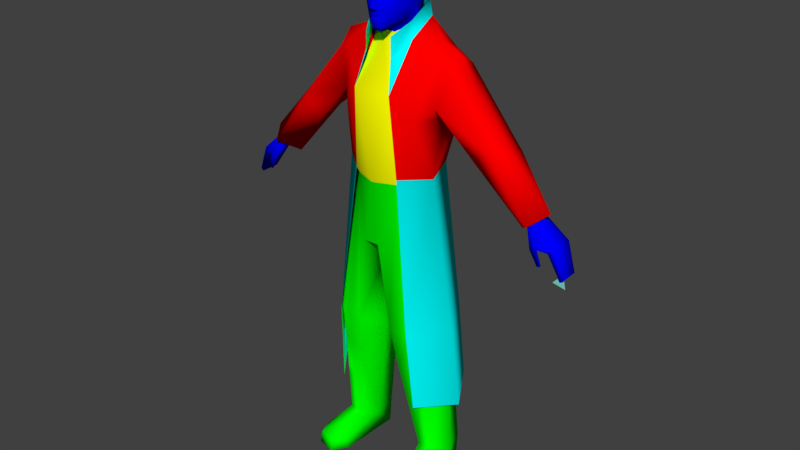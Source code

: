 # Source: officerk.blend  (saved by Blender 2.79.0; exported with 4.5.12 LTS)
import bpy
from mathutils import Matrix  # noqa: F401  (used for matrix-valued properties, if any)

bpy.ops.wm.read_factory_settings(use_empty=True)
scene = bpy.context.scene
scene.name = 'Scene'

# ---- collections
col_collection_1 = bpy.data.collections.new('Collection 1'); scene.collection.children.link(col_collection_1)

# ---- materials (node trees are filled in below, after node groups)
mat_face_and_hands = bpy.data.materials.new('face and hands')
mat_face_and_hands.alpha_threshold = 0.0
mat_face_and_hands.use_transparent_shadow = False
mat_face_and_hands.diffuse_color = (0.0, 0.0, 1.0, 1.0)
mat_face_and_hands.roughness = 0.5
mat_jacket = bpy.data.materials.new('jacket')
mat_jacket.alpha_threshold = 0.0
mat_jacket.use_transparent_shadow = False
mat_jacket.diffuse_color = (1.0, 0.0, 0.0, 1.0)
mat_jacket.roughness = 0.5
mat_pants = bpy.data.materials.new('pants')
mat_pants.alpha_threshold = 0.0
mat_pants.use_transparent_shadow = False
mat_pants.diffuse_color = (0.0, 1.0, 0.0, 1.0)
mat_pants.roughness = 0.5
mat_shirt = bpy.data.materials.new('shirt')
mat_shirt.alpha_threshold = 0.0
mat_shirt.use_transparent_shadow = False
mat_shirt.diffuse_color = (1.0, 1.0, 0.0, 1.0)
mat_shirt.roughness = 0.5
mat_jacket_2 = bpy.data.materials.new('jacket 2')
mat_jacket_2.alpha_threshold = 0.0
mat_jacket_2.use_transparent_shadow = False
mat_jacket_2.diffuse_color = (0.0, 1.0, 1.0, 1.0)
mat_jacket_2.roughness = 0.5
mat_glasses = bpy.data.materials.new('glasses')
mat_glasses.alpha_threshold = 0.0
mat_glasses.use_transparent_shadow = False
mat_glasses.diffuse_color = (0.7529, 0.7529, 0.7529, 1.0)
mat_glasses.roughness = 0.5
mat_glasses_2 = bpy.data.materials.new('glasses 2')
mat_glasses_2.alpha_threshold = 0.0
mat_glasses_2.use_transparent_shadow = False
mat_glasses_2.diffuse_color = (0.1725, 0.1569, 0.2667, 1.0)
mat_glasses_2.roughness = 0.5
mat_weap000007 = bpy.data.materials.new('WEAP000007')
mat_weap000007.alpha_threshold = 0.0
mat_weap000007.use_transparent_shadow = False
mat_weap000007.diffuse_color = (0.1765, 0.5765, 0.498, 1.0)
mat_weap000007.roughness = 0.5

# ---- material node trees

# ---- world
world_world = bpy.data.worlds.new('World'); scene.world = world_world
world_world.color = (0.05088, 0.05088, 0.05088)
world_world.use_sun_shadow = False
world_world.sun_shadow_jitter_overblur = 0.0
world_world.cycles.sampling_method = 'MANUAL'

# ---- meshes
me_obj0000000_001 = bpy.data.meshes.new('OBJ0000000.001')
me_obj0000000_001.from_pydata([(31.95, -1.477, 48.5), (33.37, 0.07422, 46.99), (31.95, 1.609, 48.52), (2.93, 5.0, 83.41), (-6.602, 5.457, 0.1797), (-1.203, 5.168, 45.08), (13.25, 0.832, 15.61), (-4.242, -5.504, 58.87), (-13.37, 0.832, 15.61), (-8.926, 0.9023, 69.21), (-3.496, -6.453, 73.23), (-26.75, 4.59, 56.32), (-7.77, 1.594, 81.16), (1.391, -6.934, 46.81), (9.645, -2.141, 6.461), (-9.645, -2.141, 6.461), (8.926, 0.9023, 69.05), (6.602, 5.457, 0.1797), (26.82, 4.676, 56.33), (7.77, 1.594, 81.16), (-2.93, 5.0, 83.41), (7.562, 9.965, 15.66), (-4.137, -1.496, 81.2), (3.496, -6.453, 73.23), (4.137, -1.496, 81.2), (5.234, 6.273, 58.68), (9.598, 5.871, 70.91), (1.16, -2.273, 80.75), (-2.825, -4.267, 87.52), (-3.152, 1.473, 81.67), (3.048, -1.879, 93.23), (26.8, -1.992, 56.32), (24.06, 1.531, 54.13), (1.684, 4.602, 82.75), (-1.031, -2.895, 93.96), (-1.454, 3.336, 93.36), (-26.74, -1.992, 56.3), (-24.06, 1.531, 54.13), (4.227, -5.504, 58.87), (-8.812, -9.188, 0.3359), (-9.664, 5.375, 0.1523), (8.812, -9.188, 0.3359), (9.664, 5.375, 0.1523), (2.93, 4.398, 86.15), (-2.93, 4.398, 86.15), (-13.51, -4.957, 0.3477), (13.51, -4.957, 0.3477), (-4.57, 4.836, 57.58), (-9.598, 5.871, 70.91), (7.168, -2.789, 6.188), (-7.168, -2.789, 6.188), (-29.09, 1.461, 58.06), (29.09, 1.461, 58.06), (8.34, -5.43, 30.82), (-8.34, -5.43, 30.82), (-7.578, 9.965, 15.66), (-7.109, -1.664, 57.92), (2.825, -4.267, 87.52), (0.0, -1.66, 45.04), (-1.391, -6.934, 46.81), (-1.684, 4.602, 82.75), (1.203, 5.168, 45.08), (-0.7383, -4.68, 82.55), (3.152, 1.473, 81.67), (1.246, 4.855, 91.2), (-9.031, -1.898, 71.09), (7.086, -1.664, 57.92), (9.031, -1.898, 71.09), (1.766, -4.327, 93.05), (-0.3672, -6.484, 86.73), (-2.988, 1.074, 83.22), (4.57, 4.836, 57.58), (-20.7, 5.293, 65.24), (-32.56, -0.2734, 48.11), (-32.53, 3.25, 48.17), (-26.01, 3.496, 57.33), (-31.24, 3.777, 53.43), (32.53, -0.2734, 48.12), (32.5, 3.25, 48.18), (26.02, 3.438, 57.37), (31.22, 3.777, 53.43), (10.55, 5.777, 76.99), (-18.1, 5.293, 62.93), (-3.41, 6.258, 47.83), (3.41, 6.258, 47.83), (-3.039, -3.273, 92.14), (18.11, 5.293, 62.86), (1.195, -2.371, 82.73), (-1.195, -2.371, 82.73), (-8.766, -1.664, 59.03), (8.758, -1.926, 78.32), (-8.758, -1.926, 78.32), (8.766, -1.664, 59.03), (-11.06, 1.828, 4.316), (11.06, 1.828, 4.316), (26.01, -0.6953, 57.36), (25.17, 1.531, 56.46), (28.7, -1.648, 53.02), (3.067, 1.402, 93.0), (-12.23, -8.418, 0.3242), (12.23, -8.418, 0.3242), (-5.258, 6.273, 58.68), (-1.16, -2.273, 80.75), (-26.0, -0.8438, 57.32), (-25.22, 1.531, 56.43), (-28.71, -1.648, 53.05), (-31.23, -0.4688, 53.42), (31.21, -0.4688, 53.41), (1.454, 3.336, 93.36), (-3.067, 1.402, 93.0), (-8.668, -1.602, 49.49), (8.668, -1.602, 49.49), (0.7695, -5.312, 83.21), (-6.875, -6.457, 0.3477), (6.875, -6.457, 0.3477), (-27.48, -1.508, 52.66), (-26.98, 1.461, 57.91), (27.48, -1.508, 52.6), (29.92, 3.984, 52.42), (30.3, -0.7578, 52.56), (28.86, -1.324, 50.03), (27.86, -0.3242, 52.79), (26.98, 1.461, 57.91), (7.32, -6.801, 31.18), (1.031, -2.895, 93.96), (0.0, 7.879, 76.16), (-0.2617, -5.27, 88.67), (0.3594, -5.645, 85.02), (-29.92, 3.984, 52.45), (-30.3, -0.7578, 52.58), (-29.65, -1.41, 50.3), (-27.86, -0.3242, 52.84), (-33.18, -0.1367, 48.55), (33.14, -0.1367, 48.58), (-28.82, -1.324, 50.06), (-29.14, -0.6172, 50.17), (-7.324, -6.801, 31.18), (-15.77, -0.793, 63.85), (-33.15, 3.016, 48.64), (-12.02, -8.039, 2.609), (12.02, -8.039, 2.609), (33.11, 3.016, 48.67), (29.59, -1.41, 50.28), (29.09, -0.6172, 50.14), (-10.55, 5.777, 76.99), (-1.193, -5.059, 84.9), (1.193, -5.059, 84.9), (-8.773, -8.691, 2.266), (8.773, -8.691, 2.266), (-1.246, 4.855, 91.2), (-5.82, 3.949, 46.59), (3.508, -6.359, 30.54), (-3.508, -6.359, 30.54), (20.79, 5.293, 65.09), (-0.007812, -6.648, 57.8), (15.81, -0.793, 63.86), (0.3945, -5.887, 85.34), (-1.766, -4.327, 93.05), (3.245, -0.7812, 86.18), (26.09, 1.496, 57.07), (4.137, -1.668, 84.27), (2.484, -4.723, 78.64), (-4.137, -1.668, 84.27), (-2.484, -4.723, 78.64), (3.73, -0.9062, 91.38), (-26.09, 1.496, 57.07), (-4.031, -5.059, 57.81), (-3.068, -1.243, 84.64), (5.82, 3.949, 46.59), (3.191, 2.52, 87.39), (1.738, 3.812, 86.3), (1.438, 4.895, 88.94), (-11.35, 1.516, 79.68), (11.35, 1.516, 79.68), (-2.492, -4.523, 89.03), (-1.809, -4.668, 88.14), (-0.6994, -4.793, 88.47), (8.438, 6.262, 69.37), (-13.29, -4.969, 2.238), (13.29, -4.969, 2.238), (-0.8789, -5.637, 86.13), (-6.344, 1.797, 4.152), (-4.066, 5.27, 28.25), (6.344, 1.797, 4.152), (4.066, 5.27, 28.25), (2.492, -4.523, 89.03), (0.8789, -5.637, 86.13), (4.012, -5.059, 57.81), (1.172, 0.2773, 94.23), (6.91, -4.605, 69.12), (-6.91, -4.605, 69.12), (-3.34, 2.414, 90.85), (19.21, -1.723, 66.68), (20.9, 1.137, 66.98), (10.77, -1.473, 77.36), (13.98, 1.707, 74.85), (-19.07, -1.723, 66.78), (-20.75, 1.137, 67.14), (-10.77, -1.473, 77.36), (-13.98, 1.707, 74.85), (-2.961, -3.719, 88.47), (2.988, 1.074, 83.22), (2.633, -0.8837, 84.41), (0.7383, -4.68, 82.55), (0.0, 5.098, 86.28), (1.809, -4.668, 88.14), (2.961, -3.719, 88.47), (-1.738, 3.812, 86.3), (-8.438, 6.262, 69.37), (6.977, 5.898, 79.09), (-8.152, 4.883, 28.25), (8.152, 4.883, 28.25), (-0.7695, -5.312, 83.21), (3.039, -3.273, 92.14), (-4.258, 6.035, 54.32), (4.258, 6.035, 54.32), (-2.02, -4.48, 84.55), (-1.172, 0.2773, 94.23), (0.6994, -4.793, 88.47), (0.0, -7.262, 58.79), (1.082, -5.211, 91.15), (-0.3945, -5.887, 85.34), (3.34, 2.414, 90.85), (-3.048, -1.879, 93.23), (-6.977, 5.898, 79.09), (-3.73, -0.9062, 91.38), (2.02, -4.48, 84.55), (-3.191, 2.52, 87.39), (-2.957, 1.184, 85.14), (0.2617, -5.27, 88.67), (0.2344, -6.32, 86.3), (0.3672, -6.484, 86.73), (2.957, 1.184, 85.14), (-1.438, 4.895, 88.94), (-12.55, -0.5703, 30.84), (-7.109, -6.469, 2.238), (7.109, -6.469, 2.238), (-0.3594, -5.645, 85.02), (12.45, -0.5703, 30.84), (-11.06, 0.2109, 28.29), (11.06, 0.2109, 28.29), (3.068, -1.243, 84.64), (-0.3594, -5.645, 85.01), (-3.245, -0.7812, 86.18), (-2.633, -0.8837, 84.41), (-1.891, -5.031, 89.24), (-1.082, -5.211, 91.15), (0.3961, -5.445, 89.14), (-2.012, -0.7148, 27.52), (2.012, -0.7148, 27.52), (-0.2344, -6.32, 86.3), (0.5781, -5.66, 84.6), (0.8516, -5.34, 84.15), (-0.8516, -5.34, 84.15), (-0.5781, -5.66, 84.6), (0.0, -2.145, 85.1), (1.387, -5.344, 87.21), (-1.387, -5.344, 87.21), (1.891, -5.031, 89.24), (16.21, 5.398, 65.01), (-1.801, -4.734, 88.82), (-2.305, -4.289, 88.55), (1.801, -4.734, 88.82), (2.305, -4.289, 88.55), (-1.16, -2.172, 82.05), (1.16, -2.172, 82.05), (3.617, -0.5586, 88.99), (-0.3961, -5.445, 89.14), (9.691, 5.719, 4.688), (-9.691, 5.719, 4.688), (-16.13, 5.398, 65.01), (-3.617, -0.5586, 88.99), (0.3594, -5.645, 85.01), (2.338, -4.508, 86.11), (-2.338, -4.508, 86.11), (3.074, -3.918, 90.68), (-3.074, -3.918, 90.68), (1.199, -4.746, 88.15), (-1.199, -4.746, 88.15), (4.438, -5.34, 23.36), (-4.438, -5.34, 23.36), (-6.473, 5.695, 4.379), (6.473, 5.695, 4.379), (1.684, 4.199, 84.35), (8.34, -4.598, 23.55), (-8.34, -4.598, 23.55), (-1.196, -4.832, 88.82), (1.196, -4.832, 88.82), (-1.684, 4.199, 84.35), (6.816, 8.934, 30.6), (-6.82, 8.934, 30.6), (-18.73, 5.398, 67.32), (18.89, 5.398, 67.23), (1.809, -4.707, 88.3), (1.199, -4.785, 88.31), (-1.199, -4.785, 88.31), (-1.809, -4.707, 88.3), (-1.196, -4.832, 88.72), (1.196, -4.832, 88.72), (1.801, -4.734, 88.73), (-1.801, -4.734, 88.73), (8.121, -5.688, 16.07), (-8.137, -5.688, 16.07), (0.4844, -5.348, 85.46), (-0.4453, -5.355, 84.99), (0.4453, -5.355, 84.99), (-0.4844, -5.348, 85.46), (1.478, -4.758, 85.0), (1.459, -4.758, 85.0), (0.4375, -5.348, 85.0), (0.4844, -5.348, 84.65), (-0.4844, -5.348, 84.65), (-0.4375, -5.348, 85.0), (-1.459, -4.758, 85.0), (-1.478, -4.758, 85.0), (-2.484, -4.723, 82.14), (2.484, -4.723, 82.14)], [], [(256, 229, 186), (85, 225, 276), (276, 157, 85), (246, 157, 276), (275, 266, 164), (275, 164, 213), (275, 213, 68), (275, 68, 220), (312, 311, 310), (310, 309, 312), (309, 310, 308), (312, 313, 311), (303, 306, 304), (304, 305, 303), (305, 307, 303), (304, 306, 314), (218, 294, 298), (294, 293, 299), (298, 294, 299), (293, 263, 299), (176, 297, 295), (295, 300, 296), (297, 300, 295), (296, 300, 261), (175, 296, 261), (278, 296, 175), (278, 295, 296), (176, 295, 278), (277, 294, 218), (205, 294, 277), (205, 293, 294), (263, 293, 205), (176, 286, 297), (297, 260, 300), (286, 260, 297), (300, 260, 261), (218, 298, 287), (298, 299, 262), (287, 298, 262), (299, 263, 262), (243, 167, 274), (274, 167, 216), (158, 273, 241), (241, 273, 226), (180, 257, 274), (274, 216, 145), (274, 145, 180), (241, 202, 158), (87, 202, 241), (167, 243, 244), (88, 167, 244), (157, 68, 124), (124, 34, 157), (68, 157, 246), (246, 220, 68), (223, 225, 85), (157, 223, 85), (34, 223, 157), (30, 213, 164), (68, 213, 30), (124, 68, 30), (176, 257, 126), (126, 257, 180), (57, 256, 273), (273, 256, 186), (273, 186, 146), (146, 226, 273), (274, 257, 28), (206, 57, 266), (57, 273, 266), (274, 28, 271), (28, 200, 271), (266, 273, 158), (278, 257, 176), (218, 256, 277), (127, 146, 255), (272, 255, 146), (255, 272, 242), (255, 237, 127), (237, 255, 145), (242, 145, 255), (126, 229, 247), (69, 231, 229), (229, 126, 69), (247, 267, 126), (237, 254, 251), (251, 127, 237), (231, 186, 229), (230, 186, 231), (253, 212, 112), (112, 252, 253), (156, 221, 242), (242, 272, 156), (254, 253, 252), (252, 251, 254), (220, 246, 267), (267, 247, 220), (231, 69, 250), (250, 230, 231), (186, 180, 221), (221, 156, 186), (250, 180, 186), (186, 230, 250), (69, 126, 180), (250, 69, 180), (251, 146, 127), (272, 146, 156), (252, 146, 251), (146, 186, 156), (267, 176, 126), (254, 237, 145), (242, 221, 145), (253, 254, 145), (145, 221, 180), (247, 218, 287), (226, 252, 112), (262, 258, 287), (252, 226, 146), (220, 247, 258), (287, 258, 247), (277, 256, 205), (267, 286, 176), (216, 212, 253), (260, 286, 245), (253, 145, 216), (246, 245, 267), (286, 267, 245), (278, 175, 257), (266, 275, 206), (275, 185, 206), (206, 263, 57), (57, 205, 256), (57, 263, 205), (220, 258, 275), (275, 258, 185), (258, 262, 185), (263, 206, 185), (262, 263, 185), (271, 200, 276), (276, 200, 174), (271, 243, 274), (167, 88, 62), (62, 212, 167), (200, 28, 261), (28, 257, 175), (28, 175, 261), (246, 276, 245), (276, 174, 245), (245, 174, 260), (261, 174, 200), (260, 174, 261), (271, 276, 225), (247, 229, 218), (226, 112, 241), (218, 229, 256), (112, 212, 62), (62, 203, 112), (62, 88, 87), (87, 203, 62), (241, 203, 87), (203, 241, 112), (216, 167, 212), (228, 244, 243), (35, 217, 188), (188, 108, 35), (149, 35, 108), (108, 64, 149), (171, 233, 149), (149, 64, 171), (170, 207, 233), (233, 171, 170), (124, 188, 217), (217, 34, 124), (191, 227, 271), (191, 271, 225), (227, 207, 228), (217, 223, 34), (35, 149, 191), (35, 191, 109), (217, 109, 223), (223, 109, 225), (233, 207, 227), (233, 227, 191), (191, 225, 109), (109, 217, 35), (149, 233, 191), (227, 243, 271), (243, 227, 228), (169, 266, 158), (222, 266, 169), (222, 164, 266), (232, 158, 202), (169, 232, 170), (158, 232, 169), (188, 124, 30), (108, 222, 64), (108, 98, 222), (188, 30, 98), (30, 164, 98), (171, 169, 170), (171, 222, 169), (222, 98, 164), (98, 108, 188), (64, 222, 171), (74, 76, 128), (78, 80, 141), (78, 118, 80), (106, 116, 76), (116, 75, 76), (116, 106, 103), (105, 134, 115), (105, 130, 134), (105, 115, 103), (103, 106, 105), (132, 106, 76), (115, 104, 103), (106, 129, 105), (132, 73, 129), (132, 129, 106), (107, 80, 122), (122, 80, 79), (122, 95, 107), (97, 117, 120), (97, 120, 142), (97, 95, 117), (95, 97, 107), (80, 133, 141), (133, 80, 107), (117, 95, 96), (107, 97, 119), (133, 119, 77), (133, 107, 119), (138, 74, 73), (138, 73, 132), (141, 77, 78), (141, 133, 77), (115, 131, 104), (115, 135, 131), (115, 134, 135), (105, 129, 131), (131, 129, 104), (104, 129, 128), (129, 73, 74), (74, 128, 129), (117, 96, 121), (117, 121, 143), (117, 143, 120), (97, 121, 119), (121, 96, 119), (96, 118, 119), (119, 78, 77), (78, 119, 118), (135, 105, 131), (105, 135, 130), (134, 130, 135), (143, 121, 97), (97, 142, 143), (120, 143, 142), (75, 104, 128), (75, 128, 76), (118, 79, 80), (79, 118, 96), (74, 138, 76), (76, 138, 132), (265, 201, 87), (201, 202, 87), (87, 88, 264), (264, 265, 87), (264, 88, 70), (70, 88, 244), (207, 170, 283), (283, 288, 207), (288, 70, 228), (288, 228, 207), (228, 70, 244), (283, 232, 201), (283, 170, 232), (232, 202, 201), (165, 36, 51), (47, 25, 71), (101, 25, 47), (56, 101, 47), (20, 22, 10), (24, 3, 23), (166, 7, 89), (166, 89, 56), (187, 66, 92), (92, 38, 187), (25, 92, 66), (101, 56, 89), (25, 66, 71), (36, 165, 37), (11, 165, 51), (165, 11, 37), (159, 52, 31), (31, 32, 159), (18, 52, 159), (159, 32, 18), (125, 3, 209), (19, 209, 3), (173, 209, 19), (125, 224, 20), (125, 20, 3), (90, 173, 19), (173, 81, 209), (173, 90, 194), (23, 38, 189), (90, 23, 189), (189, 92, 16), (189, 38, 92), (25, 177, 92), (177, 16, 92), (101, 208, 125), (25, 125, 177), (67, 189, 16), (26, 177, 209), (209, 177, 125), (208, 224, 125), (189, 67, 90), (25, 101, 125), (177, 26, 16), (90, 67, 194), (26, 209, 81), (67, 155, 192), (192, 194, 67), (16, 155, 67), (52, 192, 31), (155, 31, 192), (31, 155, 32), (65, 196, 137), (196, 65, 198), (9, 65, 137), (51, 36, 196), (137, 196, 36), (36, 37, 137), (197, 199, 144), (197, 144, 291), (198, 199, 197), (198, 197, 196), (292, 193, 153), (193, 81, 195), (193, 292, 81), (194, 193, 195), (194, 192, 193), (173, 194, 195), (81, 173, 195), (172, 199, 198), (144, 199, 172), (196, 197, 51), (72, 11, 51), (72, 51, 197), (192, 52, 193), (153, 52, 18), (153, 193, 52), (291, 72, 197), (292, 259, 26), (26, 81, 292), (259, 292, 153), (259, 153, 86), (155, 259, 86), (259, 16, 26), (16, 259, 155), (86, 18, 32), (86, 153, 18), (32, 155, 86), (291, 48, 270), (48, 291, 144), (270, 72, 291), (270, 82, 72), (137, 82, 270), (270, 48, 9), (9, 137, 270), (82, 37, 11), (82, 11, 72), (37, 82, 137), (12, 20, 224), (172, 12, 224), (91, 12, 172), (10, 190, 7), (91, 190, 10), (190, 9, 89), (190, 89, 7), (101, 89, 208), (208, 89, 9), (65, 9, 190), (48, 224, 208), (208, 9, 48), (190, 91, 65), (65, 91, 198), (48, 144, 224), (172, 224, 144), (172, 198, 91), (60, 33, 3), (3, 20, 60), (19, 3, 33), (60, 20, 12), (19, 24, 90), (19, 3, 24), (90, 24, 23), (12, 22, 20), (91, 10, 22), (91, 22, 12), (210, 5, 182), (45, 93, 40), (93, 45, 178), (45, 39, 99), (45, 113, 39), (113, 40, 4), (40, 113, 45), (113, 147, 39), (147, 113, 235), (4, 281, 181), (50, 147, 235), (181, 235, 113), (181, 113, 4), (50, 235, 181), (139, 99, 39), (139, 39, 147), (45, 99, 139), (139, 178, 45), (50, 15, 139), (139, 147, 50), (269, 281, 4), (269, 4, 40), (15, 178, 139), (15, 93, 178), (42, 268, 94), (46, 42, 94), (94, 179, 46), (46, 100, 41), (46, 41, 114), (114, 17, 42), (42, 46, 114), (114, 41, 148), (148, 236, 114), (17, 183, 282), (49, 236, 148), (183, 114, 236), (183, 17, 114), (49, 183, 236), (140, 41, 100), (140, 148, 41), (46, 140, 100), (140, 46, 179), (49, 140, 14), (140, 49, 148), (268, 17, 282), (268, 42, 17), (14, 140, 179), (14, 179, 94), (154, 166, 59), (13, 187, 154), (154, 59, 13), (110, 54, 166), (166, 54, 152), (111, 187, 53), (53, 187, 151), (151, 187, 13), (152, 59, 166), (93, 15, 239), (239, 15, 285), (94, 240, 14), (14, 240, 284), (284, 279, 49), (49, 14, 284), (50, 280, 285), (285, 15, 50), (183, 279, 249), (183, 49, 279), (279, 151, 249), (284, 240, 53), (53, 279, 284), (279, 53, 151), (181, 248, 280), (181, 280, 50), (280, 248, 152), (285, 54, 239), (54, 285, 280), (280, 152, 54), (54, 110, 239), (152, 248, 58), (152, 58, 59), (166, 56, 110), (53, 240, 111), (151, 13, 58), (151, 58, 249), (111, 66, 187), (111, 168, 71), (110, 47, 150), (210, 150, 5), (184, 282, 183), (184, 183, 249), (211, 240, 94), (211, 94, 268), (184, 211, 268), (184, 268, 282), (182, 248, 181), (182, 181, 281), (182, 281, 269), (182, 269, 210), (58, 5, 61), (150, 210, 239), (239, 110, 150), (40, 93, 269), (182, 5, 58), (182, 58, 248), (110, 56, 47), (168, 111, 240), (240, 211, 168), (211, 184, 61), (211, 61, 168), (184, 249, 58), (184, 58, 61), (111, 71, 66), (58, 13, 59), (210, 269, 93), (210, 93, 239), (84, 61, 5), (168, 215, 71), (150, 47, 214), (5, 150, 83), (215, 214, 47), (47, 71, 215), (215, 84, 83), (83, 214, 215), (5, 83, 84), (150, 214, 83), (61, 84, 168), (168, 84, 215), (166, 219, 7), (63, 19, 33), (154, 219, 166), (29, 60, 12), (102, 12, 10), (27, 23, 19), (19, 63, 27), (12, 102, 29), (23, 102, 10), (23, 27, 102), (23, 10, 219), (219, 10, 7), (219, 38, 23), (187, 38, 219), (187, 219, 154), (63, 201, 265), (63, 265, 27), (264, 70, 29), (264, 29, 102), (27, 265, 264), (264, 102, 27), (33, 283, 63), (63, 283, 201), (60, 29, 288), (288, 29, 70), (33, 60, 288), (288, 283, 33), (23, 24, 161), (160, 161, 24), (160, 3, 43), (160, 24, 3), (316, 161, 160), (22, 163, 162), (163, 315, 162), (20, 162, 44), (162, 20, 22), (10, 163, 22), (3, 20, 204), (204, 20, 44), (3, 204, 43), (38, 123, 92), (92, 123, 238), (301, 6, 123), (123, 6, 238), (21, 55, 290), (21, 290, 289), (6, 289, 238), (6, 21, 289), (238, 289, 25), (238, 25, 92), (290, 101, 25), (290, 25, 289), (7, 89, 136), (136, 89, 234), (234, 89, 101), (101, 290, 234), (234, 8, 136), (136, 8, 302), (8, 234, 290), (290, 55, 8), (0, 1, 2)])
me_obj0000000_001.polygons.foreach_set('use_smooth', [True] * 590)
me_obj0000000_001.polygons.foreach_set('material_index', [0, 0, 0, 0, 0, 0, 0, 0, 0, 0, 0, 0, 0, 0, 0, 0, 0, 0, 0, 0, 0, 0, 0, 0, 0, 0, 0, 0, 0, 0, 0, 0, 0, 0, 0, 0, 0, 0, 0, 0, 0, 0, 0, 0, 0, 0, 0, 0, 0, 0, 0, 0, 0, 0, 0, 0, 0, 0, 0, 0, 0, 0, 0, 0, 0, 0, 0, 0, 0, 0, 0, 0, 0, 0, 0, 0, 0, 0, 0, 0, 0, 0, 0, 0, 0, 0, 0, 0, 0, 0, 0, 0, 0, 0, 0, 0, 0, 0, 0, 0, 0, 0, 0, 0, 0, 0, 0, 0, 0, 0, 0, 0, 0, 0, 0, 0, 0, 0, 0, 0, 0, 0, 0, 0, 0, 0, 0, 0, 0, 0, 0, 0, 0, 0, 0, 0, 0, 0, 0, 0, 0, 0, 0, 0, 0, 0, 0, 0, 0, 0, 0, 0, 0, 0, 0, 0, 0, 0, 0, 0, 0, 0, 0, 0, 0, 0, 0, 0, 0, 0, 0, 0, 0, 0, 0, 0, 0, 0, 0, 0, 0, 0, 0, 0, 0, 0, 0, 0, 0, 0, 0, 0, 0, 0, 0, 0, 0, 0, 0, 0, 0, 0, 0, 0, 0, 0, 0, 0, 0, 0, 0, 0, 0, 0, 0, 0, 0, 0, 0, 0, 0, 0, 0, 0, 0, 0, 0, 0, 0, 0, 0, 0, 0, 0, 0, 0, 0, 0, 0, 0, 0, 0, 0, 0, 0, 0, 0, 0, 0, 0, 0, 0, 0, 0, 0, 0, 0, 0, 0, 0, 0, 0, 0, 0, 0, 0, 0, 0, 0, 0, 0, 0, 0, 0, 0, 0, 0, 0, 1, 1, 1, 1, 1, 1, 1, 1, 1, 1, 1, 1, 1, 1, 1, 1, 1, 1, 1, 1, 1, 1, 1, 1, 1, 1, 1, 1, 1, 1, 1, 1, 1, 1, 1, 1, 1, 1, 1, 1, 1, 1, 1, 1, 1, 1, 1, 1, 1, 1, 1, 1, 1, 1, 1, 1, 1, 1, 1, 1, 1, 1, 1, 1, 1, 1, 1, 1, 1, 1, 1, 1, 1, 1, 1, 1, 1, 1, 1, 1, 1, 1, 1, 1, 1, 1, 1, 1, 1, 1, 1, 1, 1, 1, 1, 1, 1, 1, 1, 1, 1, 1, 1, 1, 1, 1, 1, 1, 1, 1, 1, 1, 1, 1, 1, 1, 1, 1, 1, 1, 1, 1, 1, 1, 2, 2, 2, 2, 2, 2, 2, 2, 2, 2, 2, 2, 2, 2, 2, 2, 2, 2, 2, 2, 2, 2, 2, 2, 2, 2, 2, 2, 2, 2, 2, 2, 2, 2, 2, 2, 2, 2, 2, 2, 2, 2, 2, 2, 2, 2, 2, 2, 2, 2, 2, 2, 2, 2, 2, 2, 2, 2, 2, 2, 2, 2, 2, 2, 2, 2, 2, 2, 2, 2, 2, 2, 2, 2, 2, 2, 2, 2, 2, 2, 2, 2, 2, 2, 2, 2, 2, 2, 2, 2, 2, 2, 2, 2, 2, 2, 2, 2, 2, 2, 2, 2, 2, 2, 2, 2, 2, 2, 2, 2, 2, 2, 2, 2, 2, 2, 2, 2, 2, 2, 2, 2, 2, 2, 2, 2, 2, 3, 3, 3, 3, 3, 3, 3, 3, 3, 3, 3, 3, 3, 3, 3, 3, 3, 3, 3, 3, 3, 3, 3, 3, 3, 3, 3, 4, 4, 4, 4, 4, 4, 4, 4, 4, 4, 4, 4, 4, 4, 4, 4, 4, 4, 4, 4, 4, 4, 4, 4, 4, 4, 4, 4, 4, 4, 4, 4, 4, 7])
_uv = me_obj0000000_001.uv_layers.new(name='UVMap')
_uv.uv.foreach_set('vector', [0.1804, 0.3686, 0.2471, 0.4235, 0.2196, 0.3098, 0.4667, 0.6353, 0.5373, 0.5451, 0.4588, 0.5647, 0.4588, 0.5647, 0.3727, 0.6526, 0.4667, 0.6353, 0.3176, 0.5647, 0.3727, 0.6526, 0.4588, 0.5647, 0.08627, 0.5647, 0.01961, 0.4196, 0.007843, 0.549, 0.08627, 0.5647, 0.007843, 0.549, 0.07059, 0.6431, 0.08627, 0.5647, 0.07059, 0.6431, 0.1571, 0.6555, 0.08627, 0.5647, 0.1571, 0.6555, 0.2078, 0.5647, 0.9882, 0.05098, 0.9098, 0.01961, 0.9098, 0.1882, 0.9098, 0.1882, 0.9882, 0.1569, 0.9882, 0.05098, 0.9882, 0.1569, 0.9098, 0.1882, 0.9843, 0.1961, 0.9882, 0.05098, 0.9882, 0.007843, 0.9098, 0.01961, 0.9098, 0.1882, 0.9098, 0.01961, 0.9882, 0.05098, 0.9882, 0.05098, 0.9882, 0.1569, 0.9098, 0.1882, 0.9882, 0.1569, 0.9843, 0.1961, 0.9098, 0.1882, 0.9882, 0.05098, 0.9098, 0.01961, 0.9882, 0.007843, 0.2078, 0.4157, 0.1843, 0.4118, 0.1843, 0.4314, 0.1843, 0.4118, 0.1451, 0.4078, 0.1451, 0.4314, 0.1843, 0.4314, 0.1843, 0.4118, 0.1451, 0.4314, 0.1451, 0.4078, 0.1216, 0.4196, 0.1451, 0.4314, 0.3216, 0.4157, 0.3451, 0.4314, 0.3451, 0.4118, 0.3451, 0.4118, 0.3843, 0.4314, 0.3843, 0.4078, 0.3451, 0.4314, 0.3843, 0.4314, 0.3451, 0.4118, 0.3843, 0.4078, 0.3843, 0.4314, 0.4118, 0.4196, 0.3843, 0.4, 0.3843, 0.4078, 0.4118, 0.4196, 0.3451, 0.4039, 0.3843, 0.4078, 0.3843, 0.4, 0.3451, 0.4039, 0.3451, 0.4118, 0.3843, 0.4078, 0.3216, 0.4157, 0.3451, 0.4118, 0.3451, 0.4039, 0.1843, 0.4039, 0.1843, 0.4118, 0.2078, 0.4157, 0.1451, 0.4, 0.1843, 0.4118, 0.1843, 0.4039, 0.1451, 0.4, 0.1451, 0.4078, 0.1843, 0.4118, 0.1216, 0.4196, 0.1451, 0.4078, 0.1451, 0.4, 0.3216, 0.4157, 0.3451, 0.4392, 0.3451, 0.4314, 0.3451, 0.4314, 0.3843, 0.4392, 0.3843, 0.4314, 0.3451, 0.4392, 0.3843, 0.4392, 0.3451, 0.4314, 0.3843, 0.4314, 0.3843, 0.4392, 0.4118, 0.4196, 0.2078, 0.4157, 0.1843, 0.4314, 0.1843, 0.4392, 0.1843, 0.4314, 0.1451, 0.4314, 0.1451, 0.4392, 0.1843, 0.4392, 0.1843, 0.4314, 0.1451, 0.4392, 0.1451, 0.4314, 0.1216, 0.4196, 0.1451, 0.4392, 0.5137, 0.2667, 0.4784, 0.1569, 0.4098, 0.2765, 0.4098, 0.2765, 0.4784, 0.1569, 0.3882, 0.2118, 0.02745, 0.2706, 0.1196, 0.2827, 0.06275, 0.1569, 0.06275, 0.1569, 0.1196, 0.2827, 0.1412, 0.2118, 0.3176, 0.3098, 0.349, 0.3686, 0.4098, 0.2765, 0.4098, 0.2765, 0.3882, 0.2118, 0.3373, 0.2431, 0.4098, 0.2765, 0.3373, 0.2431, 0.3176, 0.3098, 0.06275, 0.1569, 0.04706, 0.1294, 0.02745, 0.2706, 0.2039, 0.09804, 0.04706, 0.1294, 0.06275, 0.1569, 0.4784, 0.1569, 0.5137, 0.2667, 0.4902, 0.1294, 0.3216, 0.09804, 0.4784, 0.1569, 0.4902, 0.1294, 0.3727, 0.6526, 0.1571, 0.6555, 0.1804, 0.7216, 0.1804, 0.7216, 0.3373, 0.7216, 0.3727, 0.6526, 0.1571, 0.6555, 0.3727, 0.6526, 0.3176, 0.5647, 0.3176, 0.5647, 0.2078, 0.5647, 0.1571, 0.6555, 0.5216, 0.6824, 0.5373, 0.5451, 0.4667, 0.6353, 0.3727, 0.6526, 0.5216, 0.6824, 0.4667, 0.6353, 0.3373, 0.7216, 0.5216, 0.6824, 0.3727, 0.6526, 0.01961, 0.6784, 0.07059, 0.6431, 0.007843, 0.549, 0.1571, 0.6555, 0.07059, 0.6431, 0.01961, 0.6784, 0.1804, 0.7216, 0.1571, 0.6555, 0.01961, 0.6784, 0.3216, 0.4157, 0.349, 0.3686, 0.2824, 0.4235, 0.2824, 0.4235, 0.349, 0.3686, 0.3176, 0.3098, 0.1137, 0.3686, 0.1804, 0.3686, 0.1196, 0.2827, 0.1196, 0.2827, 0.1804, 0.3686, 0.2196, 0.3098, 0.1196, 0.2827, 0.2196, 0.3098, 0.2, 0.2431, 0.2, 0.2431, 0.1412, 0.2118, 0.1196, 0.2827, 0.4098, 0.2765, 0.349, 0.3686, 0.4196, 0.3686, 0.08627, 0.4196, 0.1137, 0.3686, 0.01961, 0.4196, 0.1137, 0.3686, 0.1196, 0.2827, 0.01961, 0.4196, 0.4098, 0.2765, 0.4196, 0.3686, 0.5216, 0.4196, 0.4196, 0.3686, 0.4471, 0.4196, 0.5216, 0.4196, 0.01961, 0.4196, 0.1196, 0.2827, 0.02745, 0.2706, 0.3451, 0.4039, 0.349, 0.3686, 0.3216, 0.4157, 0.2078, 0.4157, 0.1804, 0.3686, 0.1843, 0.4039, 0.2471, 0.2431, 0.2, 0.2431, 0.2667, 0.251, 0.2471, 0.2549, 0.2667, 0.251, 0.2, 0.2431, 0.2667, 0.251, 0.2471, 0.2549, 0.2902, 0.2549, 0.2667, 0.251, 0.2863, 0.2431, 0.2471, 0.2431, 0.2863, 0.2431, 0.2667, 0.251, 0.3373, 0.2431, 0.2902, 0.2549, 0.3373, 0.2431, 0.2667, 0.251, 0.2824, 0.4235, 0.2471, 0.4235, 0.2392, 0.4549, 0.2863, 0.3412, 0.251, 0.3412, 0.2471, 0.4235, 0.2471, 0.4235, 0.2824, 0.4235, 0.2863, 0.3412, 0.2392, 0.4549, 0.2902, 0.4549, 0.2824, 0.4235, 0.2863, 0.2431, 0.298, 0.2157, 0.2353, 0.2157, 0.2353, 0.2157, 0.2471, 0.2431, 0.2863, 0.2431, 0.251, 0.3412, 0.2196, 0.3098, 0.2471, 0.4235, 0.2549, 0.3255, 0.2196, 0.3098, 0.251, 0.3412, 0.302, 0.1922, 0.298, 0.1608, 0.2392, 0.1608, 0.2392, 0.1608, 0.2314, 0.1922, 0.302, 0.1922, 0.2392, 0.2784, 0.2941, 0.2784, 0.2902, 0.2549, 0.2902, 0.2549, 0.2471, 0.2549, 0.2392, 0.2784, 0.298, 0.2157, 0.302, 0.1922, 0.2314, 0.1922, 0.2314, 0.1922, 0.2353, 0.2157, 0.298, 0.2157, 0.2078, 0.5647, 0.3176, 0.5647, 0.2902, 0.4549, 0.2902, 0.4549, 0.2392, 0.4549, 0.2078, 0.5647, 0.251, 0.3412, 0.2863, 0.3412, 0.2824, 0.3255, 0.2824, 0.3255, 0.2549, 0.3255, 0.251, 0.3412, 0.2196, 0.3098, 0.3176, 0.3098, 0.2941, 0.2784, 0.2941, 0.2784, 0.2392, 0.2784, 0.2196, 0.3098, 0.2824, 0.3255, 0.3176, 0.3098, 0.2196, 0.3098, 0.2196, 0.3098, 0.2549, 0.3255, 0.2824, 0.3255, 0.2863, 0.3412, 0.2824, 0.4235, 0.3176, 0.3098, 0.2824, 0.3255, 0.2863, 0.3412, 0.3176, 0.3098, 0.2353, 0.2157, 0.2, 0.2431, 0.2471, 0.2431, 0.2471, 0.2549, 0.2, 0.2431, 0.2392, 0.2784, 0.2314, 0.1922, 0.2, 0.2431, 0.2353, 0.2157, 0.2, 0.2431, 0.2196, 0.3098, 0.2392, 0.2784, 0.2902, 0.4549, 0.3216, 0.4157, 0.2824, 0.4235, 0.298, 0.2157, 0.2863, 0.2431, 0.3373, 0.2431, 0.2902, 0.2549, 0.2941, 0.2784, 0.3373, 0.2431, 0.302, 0.1922, 0.298, 0.2157, 0.3373, 0.2431, 0.3373, 0.2431, 0.2941, 0.2784, 0.3176, 0.3098, 0.2392, 0.4549, 0.2078, 0.4157, 0.1843, 0.4392, 0.1412, 0.2118, 0.2314, 0.1922, 0.2392, 0.1608, 0.1451, 0.4392, 0.1804, 0.4667, 0.1843, 0.4392, 0.2314, 0.1922, 0.1412, 0.2118, 0.2, 0.2431, 0.2078, 0.5647, 0.2392, 0.4549, 0.1804, 0.4667, 0.1843, 0.4392, 0.1804, 0.4667, 0.2392, 0.4549, 0.1843, 0.4039, 0.1804, 0.3686, 0.1451, 0.4, 0.2902, 0.4549, 0.3451, 0.4392, 0.3216, 0.4157, 0.3882, 0.2118, 0.298, 0.1608, 0.302, 0.1922, 0.3843, 0.4392, 0.3451, 0.4392, 0.349, 0.4667, 0.302, 0.1922, 0.3373, 0.2431, 0.3882, 0.2118, 0.3176, 0.5647, 0.349, 0.4667, 0.2902, 0.4549, 0.3451, 0.4392, 0.2902, 0.4549, 0.349, 0.4667, 0.3451, 0.4039, 0.3843, 0.4, 0.349, 0.3686, 0.01961, 0.4196, 0.08627, 0.5647, 0.08627, 0.4196, 0.08627, 0.5647, 0.1255, 0.4667, 0.08627, 0.4196, 0.08627, 0.4196, 0.1216, 0.4196, 0.1137, 0.3686, 0.1137, 0.3686, 0.1451, 0.4, 0.1804, 0.3686, 0.1137, 0.3686, 0.1216, 0.4196, 0.1451, 0.4, 0.2078, 0.5647, 0.1804, 0.4667, 0.08627, 0.5647, 0.08627, 0.5647, 0.1804, 0.4667, 0.1255, 0.4667, 0.1804, 0.4667, 0.1451, 0.4392, 0.1255, 0.4667, 0.1216, 0.4196, 0.08627, 0.4196, 0.1255, 0.4667, 0.1451, 0.4392, 0.1216, 0.4196, 0.1255, 0.4667, 0.5216, 0.4196, 0.4471, 0.4196, 0.4588, 0.5647, 0.4588, 0.5647, 0.4471, 0.4196, 0.4039, 0.4667, 0.5216, 0.4196, 0.5137, 0.2667, 0.4098, 0.2765, 0.4784, 0.1569, 0.3216, 0.09804, 0.3255, 0.1294, 0.3255, 0.1294, 0.298, 0.1608, 0.4784, 0.1569, 0.4471, 0.4196, 0.4196, 0.3686, 0.4118, 0.4196, 0.4196, 0.3686, 0.349, 0.3686, 0.3843, 0.4, 0.4196, 0.3686, 0.3843, 0.4, 0.4118, 0.4196, 0.3176, 0.5647, 0.4588, 0.5647, 0.349, 0.4667, 0.4588, 0.5647, 0.4039, 0.4667, 0.349, 0.4667, 0.349, 0.4667, 0.4039, 0.4667, 0.3843, 0.4392, 0.4118, 0.4196, 0.4039, 0.4667, 0.4471, 0.4196, 0.3843, 0.4392, 0.4039, 0.4667, 0.4118, 0.4196, 0.5216, 0.4196, 0.4588, 0.5647, 0.5373, 0.5451, 0.2392, 0.4549, 0.2471, 0.4235, 0.2078, 0.4157, 0.1412, 0.2118, 0.2392, 0.1608, 0.06275, 0.1569, 0.2078, 0.4157, 0.2471, 0.4235, 0.1804, 0.3686, 0.2392, 0.1608, 0.298, 0.1608, 0.3255, 0.1294, 0.3255, 0.1294, 0.2157, 0.1294, 0.2392, 0.1608, 0.3255, 0.1294, 0.3216, 0.09804, 0.2039, 0.09804, 0.2039, 0.09804, 0.2157, 0.1294, 0.3255, 0.1294, 0.06275, 0.1569, 0.2157, 0.1294, 0.2039, 0.09804, 0.2157, 0.1294, 0.06275, 0.1569, 0.2392, 0.1608, 0.3882, 0.2118, 0.4784, 0.1569, 0.298, 0.1608, 0.6392, 0.1529, 0.4902, 0.1294, 0.5137, 0.2667, 0.7843, 0.5765, 0.7804, 0.6902, 0.9804, 0.6902, 0.9804, 0.6902, 0.9765, 0.5765, 0.7843, 0.5765, 0.7843, 0.4902, 0.7843, 0.5765, 0.9765, 0.5765, 0.9765, 0.5765, 0.9765, 0.4902, 0.7843, 0.4902, 0.9882, 0.3686, 0.7686, 0.3686, 0.7843, 0.4902, 0.7843, 0.4902, 0.9765, 0.4902, 0.9882, 0.3686, 0.8824, 0.2353, 0.7725, 0.2353, 0.7686, 0.3686, 0.7686, 0.3686, 0.9882, 0.3686, 0.8824, 0.2353, 0.9804, 0.7137, 0.9804, 0.6902, 0.7804, 0.6902, 0.7804, 0.6902, 0.7804, 0.7137, 0.9804, 0.7137, 0.6824, 0.502, 0.6824, 0.3294, 0.5216, 0.4196, 0.6824, 0.502, 0.5216, 0.4196, 0.5373, 0.5451, 0.6824, 0.3294, 0.7725, 0.2353, 0.6392, 0.1529, 0.7804, 0.6902, 0.5216, 0.6824, 0.7804, 0.7137, 0.7843, 0.5765, 0.7843, 0.4902, 0.6824, 0.502, 0.7843, 0.5765, 0.6824, 0.502, 0.6706, 0.6118, 0.7804, 0.6902, 0.6706, 0.6118, 0.5216, 0.6824, 0.5216, 0.6824, 0.6706, 0.6118, 0.5373, 0.5451, 0.7686, 0.3686, 0.7725, 0.2353, 0.6824, 0.3294, 0.7686, 0.3686, 0.6824, 0.3294, 0.6824, 0.502, 0.6824, 0.502, 0.5373, 0.5451, 0.6706, 0.6118, 0.6706, 0.6118, 0.7804, 0.6902, 0.7843, 0.5765, 0.7843, 0.4902, 0.7686, 0.3686, 0.6824, 0.502, 0.6824, 0.3294, 0.5137, 0.2667, 0.5216, 0.4196, 0.5137, 0.2667, 0.6824, 0.3294, 0.6392, 0.1529, 0.6824, 0.3294, 0.5216, 0.4196, 0.5137, 0.2667, 0.6824, 0.502, 0.5216, 0.4196, 0.6824, 0.3294, 0.6824, 0.502, 0.5373, 0.5451, 0.5216, 0.4196, 0.6392, 0.1529, 0.5137, 0.2667, 0.4902, 0.1294, 0.6824, 0.3294, 0.6392, 0.1529, 0.7725, 0.2353, 0.5137, 0.2667, 0.6392, 0.1529, 0.6824, 0.3294, 0.7804, 0.6902, 0.7804, 0.7137, 0.5216, 0.6824, 0.7843, 0.5765, 0.6824, 0.502, 0.7843, 0.4902, 0.7843, 0.5765, 0.6706, 0.6118, 0.6824, 0.502, 0.7804, 0.6902, 0.5216, 0.6824, 0.6706, 0.6118, 0.5216, 0.6824, 0.5373, 0.5451, 0.6706, 0.6118, 0.7686, 0.3686, 0.6824, 0.3294, 0.7725, 0.2353, 0.7686, 0.3686, 0.6824, 0.502, 0.6824, 0.3294, 0.6824, 0.502, 0.6706, 0.6118, 0.5373, 0.5451, 0.6706, 0.6118, 0.7843, 0.5765, 0.7804, 0.6902, 0.7843, 0.4902, 0.6824, 0.502, 0.7686, 0.3686, 0.3098, 0.749, 0.3608, 0.8627, 0.3098, 0.8549, 0.3098, 0.749, 0.3608, 0.8627, 0.3608, 0.749, 0.3098, 0.749, 0.3098, 0.8549, 0.3608, 0.8627, 0.549, 0.8706, 0.4431, 0.9922, 0.3608, 0.8627, 0.4431, 0.9922, 0.349, 0.9725, 0.3608, 0.8627, 0.4431, 0.9922, 0.549, 0.8706, 0.5216, 1.0, 0.6235, 0.8824, 0.7137, 0.898, 0.6275, 0.9765, 0.6235, 0.8824, 0.698, 0.8588, 0.7137, 0.898, 0.6235, 0.8824, 0.6275, 0.9765, 0.5216, 1.0, 0.5216, 1.0, 0.549, 0.8706, 0.6235, 0.8824, 0.5451, 0.749, 0.549, 0.8706, 0.3608, 0.8627, 0.6275, 0.9765, 0.6157, 1.0, 0.5216, 1.0, 0.549, 0.8706, 0.5843, 0.8549, 0.6235, 0.8824, 0.5451, 0.749, 0.5843, 0.749, 0.5843, 0.8549, 0.5451, 0.749, 0.5843, 0.8549, 0.549, 0.8706, 0.549, 0.8706, 0.3608, 0.8627, 0.4431, 0.9922, 0.4431, 0.9922, 0.3608, 0.8627, 0.349, 0.9725, 0.4431, 0.9922, 0.5216, 1.0, 0.549, 0.8706, 0.6235, 0.8824, 0.6275, 0.9765, 0.7137, 0.898, 0.6235, 0.8824, 0.7137, 0.898, 0.698, 0.8588, 0.6235, 0.8824, 0.5216, 1.0, 0.6275, 0.9765, 0.5216, 1.0, 0.6235, 0.8824, 0.549, 0.8706, 0.3608, 0.8627, 0.5451, 0.749, 0.3608, 0.749, 0.5451, 0.749, 0.3608, 0.8627, 0.549, 0.8706, 0.6275, 0.9765, 0.5216, 1.0, 0.6157, 1.0, 0.549, 0.8706, 0.6235, 0.8824, 0.5843, 0.8549, 0.5451, 0.749, 0.5843, 0.8549, 0.5843, 0.749, 0.5451, 0.749, 0.549, 0.8706, 0.5843, 0.8549, 0.3098, 0.7922, 0.3098, 0.749, 0.09804, 0.749, 0.3098, 0.7922, 0.09804, 0.749, 0.09804, 0.7922, 0.3098, 0.7922, 0.09804, 0.749, 0.3098, 0.749, 0.3098, 0.7922, 0.09804, 0.7922, 0.09804, 0.749, 0.06667, 0.949, 0.09412, 0.9216, 0.2078, 0.9765, 0.06667, 0.949, 0.01961, 0.8392, 0.09412, 0.9216, 0.06667, 0.949, 0.0, 0.851, 0.01961, 0.8392, 0.08627, 0.8706, 0.09804, 0.8588, 0.09412, 0.9216, 0.09412, 0.9216, 0.09804, 0.8588, 0.2078, 0.9765, 0.2078, 0.9765, 0.09804, 0.8588, 0.3098, 0.8549, 0.09804, 0.8588, 0.09804, 0.749, 0.3098, 0.749, 0.3098, 0.749, 0.3098, 0.8549, 0.09804, 0.8588, 0.06667, 0.949, 0.2078, 0.9765, 0.09412, 0.9216, 0.06667, 0.949, 0.09412, 0.9216, 0.01961, 0.8392, 0.06667, 0.949, 0.01961, 0.8392, 0.0, 0.851, 0.08627, 0.8706, 0.09412, 0.9216, 0.09804, 0.8588, 0.09412, 0.9216, 0.2078, 0.9765, 0.09804, 0.8588, 0.2078, 0.9765, 0.3098, 0.8549, 0.09804, 0.8588, 0.09804, 0.8588, 0.3098, 0.749, 0.09804, 0.749, 0.3098, 0.749, 0.09804, 0.8588, 0.3098, 0.8549, 0.01961, 0.8392, 0.08627, 0.8706, 0.09412, 0.9216, 0.08627, 0.8706, 0.01961, 0.8392, 0.03922, 0.8196, 0.007843, 0.8235, 0.03922, 0.8196, 0.01961, 0.8392, 0.01961, 0.8392, 0.09412, 0.9216, 0.08627, 0.8706, 0.08627, 0.8706, 0.03922, 0.8196, 0.01961, 0.8392, 0.007843, 0.8235, 0.01961, 0.8392, 0.03922, 0.8196, 0.349, 0.9725, 0.2078, 0.9765, 0.3098, 0.8549, 0.349, 0.9725, 0.3098, 0.8549, 0.3608, 0.8627, 0.3098, 0.8549, 0.349, 0.9725, 0.3608, 0.8627, 0.349, 0.9725, 0.3098, 0.8549, 0.2078, 0.9765, 0.3098, 0.749, 0.3608, 0.749, 0.3608, 0.8627, 0.3608, 0.8627, 0.3608, 0.749, 0.5451, 0.749, 0.2157, 0.003922, 0.02745, 0.003922, 0.2039, 0.09804, 0.02745, 0.003922, 0.04706, 0.1294, 0.2039, 0.09804, 0.2039, 0.09804, 0.3216, 0.09804, 0.3098, 0.003922, 0.3098, 0.003922, 0.2157, 0.003922, 0.2039, 0.09804, 0.3098, 0.003922, 0.3216, 0.09804, 0.5176, 0.007843, 0.5176, 0.007843, 0.3216, 0.09804, 0.4902, 0.1294, 0.7725, 0.2353, 0.8824, 0.2353, 0.8824, 0.003922, 0.8824, 0.003922, 0.7725, 0.003922, 0.7725, 0.2353, 0.7725, 0.003922, 0.5176, 0.007843, 0.6392, 0.1529, 0.7725, 0.003922, 0.6392, 0.1529, 0.7725, 0.2353, 0.6392, 0.1529, 0.5176, 0.007843, 0.4902, 0.1294, 0.7725, 0.003922, 0.6392, 0.1529, 0.5176, 0.007843, 0.7725, 0.003922, 0.7725, 0.2353, 0.6392, 0.1529, 0.6392, 0.1529, 0.4902, 0.1294, 0.5176, 0.007843, 0.9294, 0.2235, 0.949, 0.2824, 0.9529, 0.2275, 0.498, 0.5608, 0.902, 0.6039, 0.902, 0.5608, 0.498, 0.6039, 0.902, 0.6039, 0.498, 0.5608, 0.2588, 0.5608, 0.498, 0.6039, 0.498, 0.5608, 0.3137, 0.9373, 0.09804, 0.9373, 0.003922, 0.8314, 0.09804, 0.9373, 0.3137, 0.9373, 0.003922, 0.8314, 0.003922, 0.5608, 0.003922, 0.6039, 0.2588, 0.6039, 0.003922, 0.5608, 0.2588, 0.6039, 0.2588, 0.5608, 0.003922, 0.5608, 0.2588, 0.5608, 0.2588, 0.6039, 0.2588, 0.6039, 0.003922, 0.6039, 0.003922, 0.5608, 0.498, 0.6039, 0.2588, 0.6039, 0.2588, 0.5608, 0.498, 0.6039, 0.2588, 0.5608, 0.2588, 0.6039, 0.498, 0.6039, 0.2588, 0.5608, 0.498, 0.5608, 0.949, 0.2824, 0.9294, 0.2235, 0.9529, 0.2235, 0.9529, 0.1647, 0.9294, 0.2235, 0.9529, 0.2275, 0.9294, 0.2235, 0.9529, 0.1647, 0.9529, 0.2235, 0.9294, 0.2235, 0.9529, 0.2275, 0.949, 0.2824, 0.949, 0.2824, 0.9529, 0.2235, 0.9294, 0.2235, 0.9529, 0.1647, 0.9529, 0.2275, 0.9294, 0.2235, 0.9294, 0.2235, 0.9529, 0.2235, 0.9529, 0.1647, 0.7137, 0.8588, 0.8549, 0.9373, 0.9333, 0.8902, 0.251, 0.9176, 0.4706, 0.8902, 0.3137, 0.9373, 0.2667, 0.8784, 0.4706, 0.8902, 0.251, 0.9176, 0.7137, 0.8588, 0.4706, 0.8902, 0.5569, 0.9373, 0.7137, 0.8588, 0.5569, 0.9373, 0.8549, 0.9373, 0.1922, 0.8392, 0.2667, 0.8784, 0.251, 0.9176, 0.2667, 0.8784, 0.3294, 0.8196, 0.4706, 0.8902, 0.2667, 0.8784, 0.1922, 0.8392, 0.2353, 0.8275, 0.003922, 0.8314, 0.003922, 0.6039, 0.1294, 0.7294, 0.1922, 0.8392, 0.003922, 0.8314, 0.1294, 0.7294, 0.1294, 0.7294, 0.2588, 0.6039, 0.2549, 0.7412, 0.1294, 0.7294, 0.003922, 0.6039, 0.2588, 0.6039, 0.498, 0.6039, 0.4588, 0.7569, 0.2588, 0.6039, 0.4588, 0.7569, 0.2549, 0.7412, 0.2588, 0.6039, 0.498, 0.6039, 0.4588, 0.7569, 0.7137, 0.8588, 0.902, 0.6039, 0.7137, 0.8588, 0.9412, 0.7608, 0.2275, 0.7804, 0.1294, 0.7294, 0.2549, 0.7412, 0.3294, 0.7765, 0.4588, 0.7569, 0.4706, 0.8902, 0.9333, 0.8902, 0.9412, 0.7608, 0.7137, 0.8588, 0.4588, 0.7569, 0.4706, 0.8902, 0.7137, 0.8588, 0.1294, 0.7294, 0.2275, 0.7804, 0.1922, 0.8392, 0.902, 0.6039, 0.498, 0.6039, 0.7137, 0.8588, 0.4588, 0.7569, 0.3294, 0.7765, 0.2549, 0.7412, 0.1922, 0.8392, 0.2275, 0.7804, 0.2353, 0.8275, 0.3294, 0.7765, 0.4706, 0.8902, 0.3294, 0.8196, 0.1373, 0.2588, 0.5451, 0.2784, 0.5451, 0.2275, 0.5451, 0.2275, 0.1373, 0.2157, 0.1373, 0.2588, 0.1373, 0.2863, 0.5451, 0.2784, 0.1373, 0.2588, 0.9529, 0.1647, 0.5451, 0.2275, 0.9529, 0.2235, 0.5451, 0.2784, 0.9529, 0.2235, 0.5451, 0.2275, 0.9529, 0.2235, 0.5451, 0.2784, 0.949, 0.2824, 0.1373, 0.2588, 0.5451, 0.2275, 0.5451, 0.2784, 0.5451, 0.2275, 0.1373, 0.2588, 0.1373, 0.2157, 0.1373, 0.2863, 0.1373, 0.2588, 0.5451, 0.2784, 0.9529, 0.1647, 0.9529, 0.2235, 0.5451, 0.2275, 0.5451, 0.2784, 0.5451, 0.2275, 0.9529, 0.2235, 0.9529, 0.2235, 0.949, 0.2824, 0.5451, 0.2784, 0.549, 0.1765, 0.2235, 0.1647, 0.1333, 0.1176, 0.549, 0.1765, 0.1333, 0.1176, 0.4627, 0.1137, 0.1373, 0.2157, 0.2235, 0.1647, 0.549, 0.1765, 0.1373, 0.2157, 0.549, 0.1765, 0.5451, 0.2275, 0.4627, 0.1137, 0.549, 0.1765, 0.6196, 0.1176, 0.549, 0.1765, 0.1333, 0.1176, 0.2235, 0.1647, 0.549, 0.1765, 0.4627, 0.1137, 0.1333, 0.1176, 0.1373, 0.2157, 0.549, 0.1765, 0.2235, 0.1647, 0.1373, 0.2157, 0.5451, 0.2275, 0.549, 0.1765, 0.102, 0.1647, 0.1373, 0.2157, 0.2235, 0.1647, 0.1333, 0.1176, 0.102, 0.1647, 0.2235, 0.1647, 0.102, 0.1647, 0.2235, 0.1647, 0.1373, 0.2157, 0.1333, 0.1176, 0.2235, 0.1647, 0.102, 0.1647, 0.5451, 0.2275, 0.549, 0.1765, 0.9529, 0.1647, 0.6196, 0.1176, 0.9529, 0.09804, 0.9529, 0.1647, 0.6196, 0.1176, 0.9529, 0.1647, 0.549, 0.1765, 0.5451, 0.2275, 0.9529, 0.1647, 0.549, 0.1765, 0.6196, 0.1176, 0.9529, 0.1647, 0.9529, 0.09804, 0.6196, 0.1176, 0.549, 0.1765, 0.9529, 0.1647, 0.4627, 0.1137, 0.6196, 0.1176, 0.549, 0.1765, 0.4627, 0.1137, 0.4667, 0.05882, 0.1333, 0.06275, 0.1333, 0.06275, 0.1333, 0.1176, 0.4627, 0.1137, 0.4667, 0.05882, 0.4627, 0.1137, 0.6196, 0.1176, 0.4667, 0.05882, 0.6196, 0.1176, 0.6196, 0.06275, 0.5373, 0.01176, 0.4667, 0.05882, 0.6196, 0.06275, 0.4667, 0.05882, 0.1333, 0.007843, 0.1333, 0.06275, 0.1333, 0.007843, 0.4667, 0.05882, 0.5373, 0.01176, 0.6196, 0.06275, 0.9529, 0.09804, 0.9529, 0.03922, 0.6196, 0.06275, 0.6196, 0.1176, 0.9529, 0.09804, 0.9529, 0.03922, 0.5373, 0.01176, 0.6196, 0.06275, 0.4627, 0.1137, 0.1333, 0.06275, 0.4667, 0.05882, 0.1333, 0.06275, 0.4627, 0.1137, 0.1333, 0.1176, 0.4667, 0.05882, 0.6196, 0.1176, 0.4627, 0.1137, 0.4667, 0.05882, 0.6196, 0.06275, 0.6196, 0.1176, 0.5373, 0.01176, 0.6196, 0.06275, 0.4667, 0.05882, 0.4667, 0.05882, 0.1333, 0.06275, 0.1333, 0.007843, 0.1333, 0.007843, 0.5373, 0.01176, 0.4667, 0.05882, 0.6196, 0.06275, 0.9529, 0.03922, 0.9529, 0.09804, 0.6196, 0.06275, 0.9529, 0.09804, 0.6196, 0.1176, 0.9529, 0.03922, 0.6196, 0.06275, 0.5373, 0.01176, 0.251, 0.9176, 0.3137, 0.9373, 0.4706, 0.8902, 0.2667, 0.8784, 0.251, 0.9176, 0.4706, 0.8902, 0.1922, 0.8392, 0.251, 0.9176, 0.2667, 0.8784, 0.003922, 0.8314, 0.1294, 0.7294, 0.003922, 0.6039, 0.1922, 0.8392, 0.1294, 0.7294, 0.003922, 0.8314, 0.1294, 0.7294, 0.2549, 0.7412, 0.2588, 0.6039, 0.1294, 0.7294, 0.2588, 0.6039, 0.003922, 0.6039, 0.498, 0.6039, 0.2588, 0.6039, 0.4588, 0.7569, 0.4588, 0.7569, 0.2588, 0.6039, 0.2549, 0.7412, 0.2275, 0.7804, 0.2549, 0.7412, 0.1294, 0.7294, 0.3294, 0.7765, 0.4706, 0.8902, 0.4588, 0.7569, 0.4588, 0.7569, 0.2549, 0.7412, 0.3294, 0.7765, 0.1294, 0.7294, 0.1922, 0.8392, 0.2275, 0.7804, 0.2275, 0.7804, 0.1922, 0.8392, 0.2353, 0.8275, 0.3294, 0.7765, 0.3294, 0.8196, 0.4706, 0.8902, 0.2667, 0.8784, 0.4706, 0.8902, 0.3294, 0.8196, 0.2667, 0.8784, 0.2353, 0.8275, 0.1922, 0.8392, 0.6314, 0.8863, 0.7882, 0.8863, 0.8549, 0.9373, 0.8549, 0.9373, 0.5569, 0.9373, 0.6314, 0.8863, 0.902, 0.9216, 0.8549, 0.9373, 0.7882, 0.8863, 0.6314, 0.8863, 0.5569, 0.9373, 0.5098, 0.9216, 0.251, 0.9176, 0.09804, 0.9373, 0.1922, 0.8392, 0.251, 0.9176, 0.3137, 0.9373, 0.09804, 0.9373, 0.1922, 0.8392, 0.09804, 0.9373, 0.003922, 0.8314, 0.251, 0.9176, 0.09804, 0.9373, 0.3137, 0.9373, 0.1922, 0.8392, 0.003922, 0.8314, 0.09804, 0.9373, 0.1922, 0.8392, 0.09804, 0.9373, 0.251, 0.9176, 0.3961, 0.3961, 0.2353, 0.7255, 0.298, 0.3961, 0.01176, 0.2588, 0.1098, 0.4157, 0.01176, 0.5176, 0.1098, 0.4157, 0.01176, 0.2588, 0.06275, 0.2588, 0.8627, 0.1373, 0.9725, 0.02353, 0.9059, 0.02353, 0.8627, 0.1373, 0.9882, 0.1412, 0.9725, 0.02353, 0.9882, 0.1412, 0.9255, 0.4, 0.9843, 0.4, 0.9255, 0.4, 0.9882, 0.1412, 0.8627, 0.1373, 0.01176, 0.2588, 0.06667, 0.1412, 0.01176, 0.1412, 0.06667, 0.1412, 0.01176, 0.2588, 0.06275, 0.2588, 0.01176, 0.5176, 0.1098, 0.5176, 0.1098, 0.4157, 0.1529, 0.2157, 0.06667, 0.1412, 0.06275, 0.2588, 0.1098, 0.4157, 0.06275, 0.2588, 0.01176, 0.2588, 0.1098, 0.4157, 0.01176, 0.2588, 0.01176, 0.5176, 0.1529, 0.2157, 0.06275, 0.2588, 0.1098, 0.4157, 0.06667, 0.1412, 0.01176, 0.1412, 0.01176, 0.02745, 0.06667, 0.1412, 0.01176, 0.02745, 0.06667, 0.02745, 0.01176, 0.2588, 0.01176, 0.1412, 0.06667, 0.1412, 0.06667, 0.1412, 0.06275, 0.2588, 0.01176, 0.2588, 0.1529, 0.1137, 0.1529, 0.2157, 0.06667, 0.1412, 0.06667, 0.1412, 0.06667, 0.02745, 0.1529, 0.1137, 0.1098, 0.5176, 0.1098, 0.5961, 0.01176, 0.5961, 0.1098, 0.5176, 0.01176, 0.5961, 0.01176, 0.5176, 0.1529, 0.2157, 0.06275, 0.2588, 0.06667, 0.1412, 0.1529, 0.2157, 0.1098, 0.4157, 0.06275, 0.2588, 0.01176, 0.5176, 0.1098, 0.5176, 0.1098, 0.4157, 0.01176, 0.2588, 0.01176, 0.5176, 0.1098, 0.4157, 0.1098, 0.4157, 0.06275, 0.2588, 0.01176, 0.2588, 0.8627, 0.1373, 0.9059, 0.02353, 0.9725, 0.02353, 0.8627, 0.1373, 0.9725, 0.02353, 0.9882, 0.1412, 0.9882, 0.1412, 0.9843, 0.4, 0.9255, 0.4, 0.9255, 0.4, 0.8627, 0.1373, 0.9882, 0.1412, 0.01176, 0.2588, 0.01176, 0.1412, 0.06667, 0.1412, 0.06667, 0.1412, 0.06275, 0.2588, 0.01176, 0.2588, 0.01176, 0.5176, 0.1098, 0.4157, 0.1098, 0.5176, 0.1529, 0.2157, 0.06275, 0.2588, 0.06667, 0.1412, 0.1098, 0.4157, 0.01176, 0.2588, 0.06275, 0.2588, 0.1098, 0.4157, 0.01176, 0.5176, 0.01176, 0.2588, 0.1529, 0.2157, 0.1098, 0.4157, 0.06275, 0.2588, 0.06667, 0.1412, 0.01176, 0.02745, 0.01176, 0.1412, 0.06667, 0.1412, 0.06667, 0.02745, 0.01176, 0.02745, 0.01176, 0.2588, 0.06667, 0.1412, 0.01176, 0.1412, 0.06667, 0.1412, 0.01176, 0.2588, 0.06275, 0.2588, 0.1529, 0.1137, 0.06667, 0.1412, 0.1529, 0.2157, 0.06667, 0.1412, 0.1529, 0.1137, 0.06667, 0.02745, 0.1098, 0.5176, 0.01176, 0.5961, 0.1098, 0.5961, 0.1098, 0.5176, 0.01176, 0.5176, 0.01176, 0.5961, 0.1529, 0.2157, 0.06667, 0.1412, 0.06275, 0.2588, 0.1529, 0.2157, 0.06275, 0.2588, 0.1098, 0.4157, 0.8706, 1.0, 1.0, 1.0, 0.9137, 0.7725, 0.8353, 0.7725, 0.7608, 1.0, 0.8706, 1.0, 0.8706, 1.0, 0.9137, 0.7725, 0.8353, 0.7725, 0.5137, 0.8235, 0.6745, 0.4314, 0.7608, 1.0, 0.7608, 1.0, 0.6745, 0.4314, 0.7843, 0.4314, 0.5137, 0.8235, 0.7608, 1.0, 0.6745, 0.4314, 0.6745, 0.4314, 0.7608, 1.0, 0.7843, 0.4314, 0.7843, 0.4314, 0.7608, 1.0, 0.8353, 0.7725, 0.7843, 0.4314, 0.8353, 0.7725, 0.7608, 1.0, 0.5098, 0.0, 0.6392, 0.0, 0.5137, 0.3961, 0.5137, 0.3961, 0.6392, 0.0, 0.6667, 0.3137, 0.5098, 0.0, 0.5137, 0.3961, 0.6392, 0.0, 0.6392, 0.0, 0.5137, 0.3961, 0.6667, 0.3137, 0.6667, 0.3137, 0.7725, 0.3137, 0.7255, 0.003922, 0.7255, 0.003922, 0.6392, 0.0, 0.6667, 0.3137, 0.7255, 0.003922, 0.7725, 0.3137, 0.6667, 0.3137, 0.6667, 0.3137, 0.6392, 0.0, 0.7255, 0.003922, 0.7843, 0.0, 0.7725, 0.3137, 0.8275, 0.3647, 0.7843, 0.0, 0.7255, 0.003922, 0.7725, 0.3137, 0.7725, 0.3137, 0.7843, 0.4314, 0.8275, 0.3647, 0.6667, 0.3137, 0.5137, 0.3961, 0.6745, 0.4314, 0.6745, 0.4314, 0.7725, 0.3137, 0.6667, 0.3137, 0.7725, 0.3137, 0.6745, 0.4314, 0.7843, 0.4314, 0.7843, 0.0, 0.8275, 0.3647, 0.7725, 0.3137, 0.7843, 0.0, 0.7725, 0.3137, 0.7255, 0.003922, 0.7725, 0.3137, 0.8275, 0.3647, 0.7843, 0.4314, 0.6667, 0.3137, 0.6745, 0.4314, 0.5137, 0.3961, 0.6745, 0.4314, 0.6667, 0.3137, 0.7725, 0.3137, 0.7725, 0.3137, 0.7843, 0.4314, 0.6745, 0.4314, 0.6745, 0.4314, 0.5137, 0.8235, 0.5137, 0.3961, 0.7843, 0.4314, 0.8275, 0.3647, 0.8745, 0.7373, 0.7843, 0.4314, 0.8745, 0.7373, 0.8353, 0.7725, 0.7608, 1.0, 0.5098, 1.0, 0.5137, 0.8235, 0.6745, 0.4314, 0.5137, 0.3961, 0.5137, 0.8235, 0.7843, 0.4314, 0.8353, 0.7725, 0.8745, 0.7373, 0.7843, 0.4314, 0.8745, 0.7373, 0.8275, 0.3647, 0.5137, 0.8235, 0.5098, 1.0, 0.7608, 1.0, 0.5137, 0.8235, 0.3373, 0.7608, 0.3059, 1.0, 0.5137, 0.8235, 0.3059, 1.0, 0.3373, 0.7608, 0.3961, 0.3961, 0.3373, 0.7608, 0.2353, 0.7255, 0.298, 0.3961, 0.302, 0.0, 0.2314, 0.0, 0.298, 0.3961, 0.2314, 0.0, 0.2078, 0.3922, 0.3961, 0.3961, 0.5137, 0.3961, 0.5098, 0.0, 0.3961, 0.3961, 0.5098, 0.0, 0.4157, 0.0, 0.298, 0.3961, 0.3961, 0.3961, 0.4157, 0.0, 0.298, 0.3961, 0.4157, 0.0, 0.302, 0.0, 0.298, 0.3961, 0.2078, 0.3922, 0.2314, 0.0, 0.298, 0.3961, 0.2314, 0.0, 0.302, 0.0, 0.298, 0.3961, 0.302, 0.0, 0.4157, 0.0, 0.298, 0.3961, 0.4157, 0.0, 0.3961, 0.3961, 0.1843, 0.6745, 0.2353, 0.7255, 0.1294, 0.7216, 0.3373, 0.7608, 0.3961, 0.3961, 0.5137, 0.3961, 0.5137, 0.3961, 0.5137, 0.8235, 0.3373, 0.7608, 0.01176, 0.5176, 0.1098, 0.4157, 0.1098, 0.5176, 0.298, 0.3961, 0.2353, 0.7255, 0.1843, 0.6745, 0.298, 0.3961, 0.1843, 0.6745, 0.2078, 0.3922, 0.5137, 0.8235, 0.5098, 1.0, 0.3059, 1.0, 0.3373, 0.7608, 0.5137, 0.8235, 0.5137, 0.3961, 0.5137, 0.3961, 0.3961, 0.3961, 0.3373, 0.7608, 0.3961, 0.3961, 0.298, 0.3961, 0.2353, 0.7255, 0.3961, 0.3961, 0.2353, 0.7255, 0.3373, 0.7608, 0.298, 0.3961, 0.2078, 0.3922, 0.1843, 0.6745, 0.298, 0.3961, 0.1843, 0.6745, 0.2353, 0.7255, 0.5137, 0.8235, 0.3059, 1.0, 0.5098, 1.0, 0.8745, 0.7373, 0.8353, 0.7725, 0.9137, 0.7725, 0.3961, 0.3961, 0.4157, 0.0, 0.5098, 0.0, 0.3961, 0.3961, 0.5098, 0.0, 0.5137, 0.3961, 0.2745, 0.7922, 0.2353, 0.7255, 0.1294, 0.7216, 0.3373, 0.7608, 0.2941, 0.9294, 0.3059, 1.0, 0.01569, 0.7647, 0.04706, 1.0, 0.07059, 0.9294, 0.1294, 0.7216, 0.01569, 0.7647, 0.09412, 0.7922, 0.2941, 0.9294, 0.07059, 0.9294, 0.04706, 1.0, 0.04706, 1.0, 0.3059, 1.0, 0.2941, 0.9294, 0.2941, 0.9294, 0.2745, 0.7922, 0.09412, 0.7922, 0.09412, 0.7922, 0.07059, 0.9294, 0.2941, 0.9294, 0.1294, 0.7216, 0.09412, 0.7922, 0.2745, 0.7922, 0.01569, 0.7647, 0.07059, 0.9294, 0.09412, 0.7922, 0.2353, 0.7255, 0.2745, 0.7922, 0.3373, 0.7608, 0.3373, 0.7608, 0.2745, 0.7922, 0.2941, 0.9294, 0.8431, 0.01176, 0.498, 0.0902, 0.8471, 0.09412, 0.251, 0.9569, 0.01961, 0.898, 0.01569, 0.9294, 0.498, 0.007843, 0.498, 0.0902, 0.8431, 0.01176, 0.7294, 0.9647, 0.9882, 0.9333, 0.9882, 0.898, 0.5608, 0.898, 0.9882, 0.898, 0.7294, 0.6118, 0.4196, 0.898, 0.2471, 0.6157, 0.01961, 0.898, 0.01961, 0.898, 0.251, 0.9569, 0.4196, 0.898, 0.9882, 0.898, 0.5608, 0.898, 0.7294, 0.9647, 0.2471, 0.6157, 0.5608, 0.898, 0.7294, 0.6118, 0.2471, 0.6157, 0.4196, 0.898, 0.5608, 0.898, 0.2471, 0.6157, 0.7294, 0.6118, 0.498, 0.0902, 0.498, 0.0902, 0.7294, 0.6118, 0.8471, 0.09412, 0.498, 0.0902, 0.1569, 0.09412, 0.2471, 0.6157, 0.1451, 0.01176, 0.1569, 0.09412, 0.498, 0.0902, 0.1451, 0.01176, 0.498, 0.0902, 0.498, 0.007843, 0.251, 0.9569, 0.2588, 0.9922, 0.4196, 0.9765, 0.251, 0.9569, 0.4196, 0.9765, 0.4196, 0.898, 0.5529, 0.9765, 0.7294, 0.9961, 0.7333, 0.9647, 0.5529, 0.9765, 0.7333, 0.9647, 0.5608, 0.898, 0.4196, 0.898, 0.4196, 0.9765, 0.5529, 0.9765, 0.5529, 0.9765, 0.5608, 0.898, 0.4196, 0.898, 0.0902, 0.5059, 0.0, 0.5059, 0.0902, 0.6706, 0.0902, 0.6706, 0.0, 0.5059, 0.0, 0.6706, 0.0902, 0.2745, 0.0902, 0.1176, 0.0, 0.2745, 0.0, 0.2745, 0.0902, 0.1176, 0.0, 0.1216, 0.0902, 0.5059, 0.0902, 0.2745, 0.0, 0.2745, 0.0, 0.2745, 0.0, 0.5059, 0.0902, 0.5059, 0.003922, 0.8314, 0.09804, 0.9373, 0.003922, 0.9216, 0.09804, 1.0, 0.003922, 0.9216, 0.09804, 0.9373, 0.09804, 1.0, 0.3098, 0.9373, 0.3098, 1.0, 0.09804, 1.0, 0.09804, 0.9373, 0.3098, 0.9373, 0.003922, 1.0, 0.003922, 0.9216, 0.09804, 1.0, 0.09804, 0.9373, 0.003922, 0.9216, 0.09804, 1.0, 0.003922, 0.9216, 0.003922, 1.0, 0.09804, 1.0, 0.3098, 0.9373, 0.09804, 1.0, 0.3098, 1.0, 0.09804, 1.0, 0.3098, 0.9373, 0.09804, 0.9373, 0.003922, 0.8314, 0.003922, 0.9216, 0.09804, 0.9373, 0.549, 0.9373, 0.8431, 0.9373, 0.698, 1.0, 0.698, 1.0, 0.8431, 0.9373, 0.8471, 1.0, 0.549, 0.9373, 0.698, 1.0, 0.549, 1.0, 0.003922, 0.6039, 0.003922, 0.4, 0.2588, 0.6039, 0.2588, 0.6039, 0.003922, 0.4, 0.2588, 0.4, 0.003922, 0.298, 0.2588, 0.298, 0.003922, 0.4, 0.003922, 0.4, 0.2588, 0.298, 0.2588, 0.4, 0.902, 0.298, 0.498, 0.298, 0.498, 0.3961, 0.902, 0.298, 0.498, 0.3961, 0.902, 0.3961, 0.2588, 0.298, 0.498, 0.3961, 0.2588, 0.4, 0.2588, 0.298, 0.498, 0.298, 0.498, 0.3961, 0.2588, 0.4, 0.498, 0.3961, 0.498, 0.6039, 0.2588, 0.4, 0.498, 0.6039, 0.2588, 0.6039, 0.498, 0.3961, 0.498, 0.6039, 0.898, 0.6039, 0.498, 0.3961, 0.898, 0.6039, 0.902, 0.3961, 0.003922, 0.6039, 0.2588, 0.6039, 0.003922, 0.4, 0.003922, 0.4, 0.2588, 0.6039, 0.2588, 0.4, 0.2588, 0.4, 0.2588, 0.6039, 0.498, 0.6039, 0.498, 0.6039, 0.498, 0.3961, 0.2588, 0.4, 0.2588, 0.4, 0.2588, 0.298, 0.003922, 0.4, 0.003922, 0.4, 0.2588, 0.298, 0.003922, 0.298, 0.2588, 0.298, 0.2588, 0.4, 0.498, 0.3961, 0.498, 0.3961, 0.498, 0.298, 0.2588, 0.298, 0.0, 1.0, 0.0, 1.0, 0.0, 1.0])
me_obj0000000_001.materials.append(mat_face_and_hands)
me_obj0000000_001.materials.append(mat_jacket)
me_obj0000000_001.materials.append(mat_pants)
me_obj0000000_001.materials.append(mat_shirt)
me_obj0000000_001.materials.append(mat_jacket_2)
me_obj0000000_001.materials.append(mat_glasses)
me_obj0000000_001.materials.append(mat_glasses_2)
me_obj0000000_001.materials.append(mat_weap000007)
me_obj0000000_001.use_remesh_preserve_volume = False
me_obj0000000_001.use_remesh_preserve_attributes = False
me_obj0000000_001.use_mirror_x = True
me_obj0000000_001.update()

# ---- objects
ob_officerk = bpy.data.objects.new('officerk', me_obj0000000_001)

# ---- transforms, parenting, visibility, modifiers, constraints
ob_officerk.location = (0.0, 0.0, 0.0)
ob_officerk.scale = (0.1, 0.1, 0.1)
ob_officerk.lineart.crease_threshold = 0.0
ob_officerk.use_mesh_mirror_x = True

# ---- collection membership
col_collection_1.objects.link(ob_officerk)

# ---- scene / render settings (as saved in the file)
scene.frame_start = 1; scene.frame_end = 250; scene.frame_set(1)
scene.render.engine = 'BLENDER_EEVEE_NEXT'
scene.render.resolution_percentage = 50
scene.render.dither_intensity = 0.0
scene.cycles.use_denoising = False
scene.cycles.samples = 128
scene.cycles.sampling_pattern = 'TABULATED_SOBOL'
scene.cycles.use_adaptive_sampling = False
scene.cycles.use_light_tree = False
scene.cycles.blur_glossy = 0.0
scene.cycles.sample_clamp_indirect = 0.0
scene.view_settings.view_transform = 'Standard'
bpy.context.view_layer.update()

# ---- added for rendering (the .blend has no active camera and no usable light): camera, sun
cam_auto = bpy.data.cameras.new('AutoCamera')
cam_auto.lens = 50.0
cam_auto.sensor_width = 36.0
cam_auto.clip_end = 1000.0
ob_auto_camera = bpy.data.objects.new('AutoCamera', cam_auto)
scene.collection.objects.link(ob_auto_camera)
ob_auto_camera.location = (10.8171, -12.9304, 13.3651)
ob_auto_camera.rotation_euler = (1.09748, -7.21219e-08, 0.694738)
scene.camera = ob_auto_camera
light_auto_sun = bpy.data.lights.new('AutoSun', 'SUN')
light_auto_sun.energy = 3.0
light_auto_sun.angle = 0.0523599
ob_auto_sun = bpy.data.objects.new('AutoSun', light_auto_sun)
scene.collection.objects.link(ob_auto_sun)
ob_auto_sun.rotation_euler = (0.872665, 0.174533, 0.523599)
bpy.context.view_layer.update()
